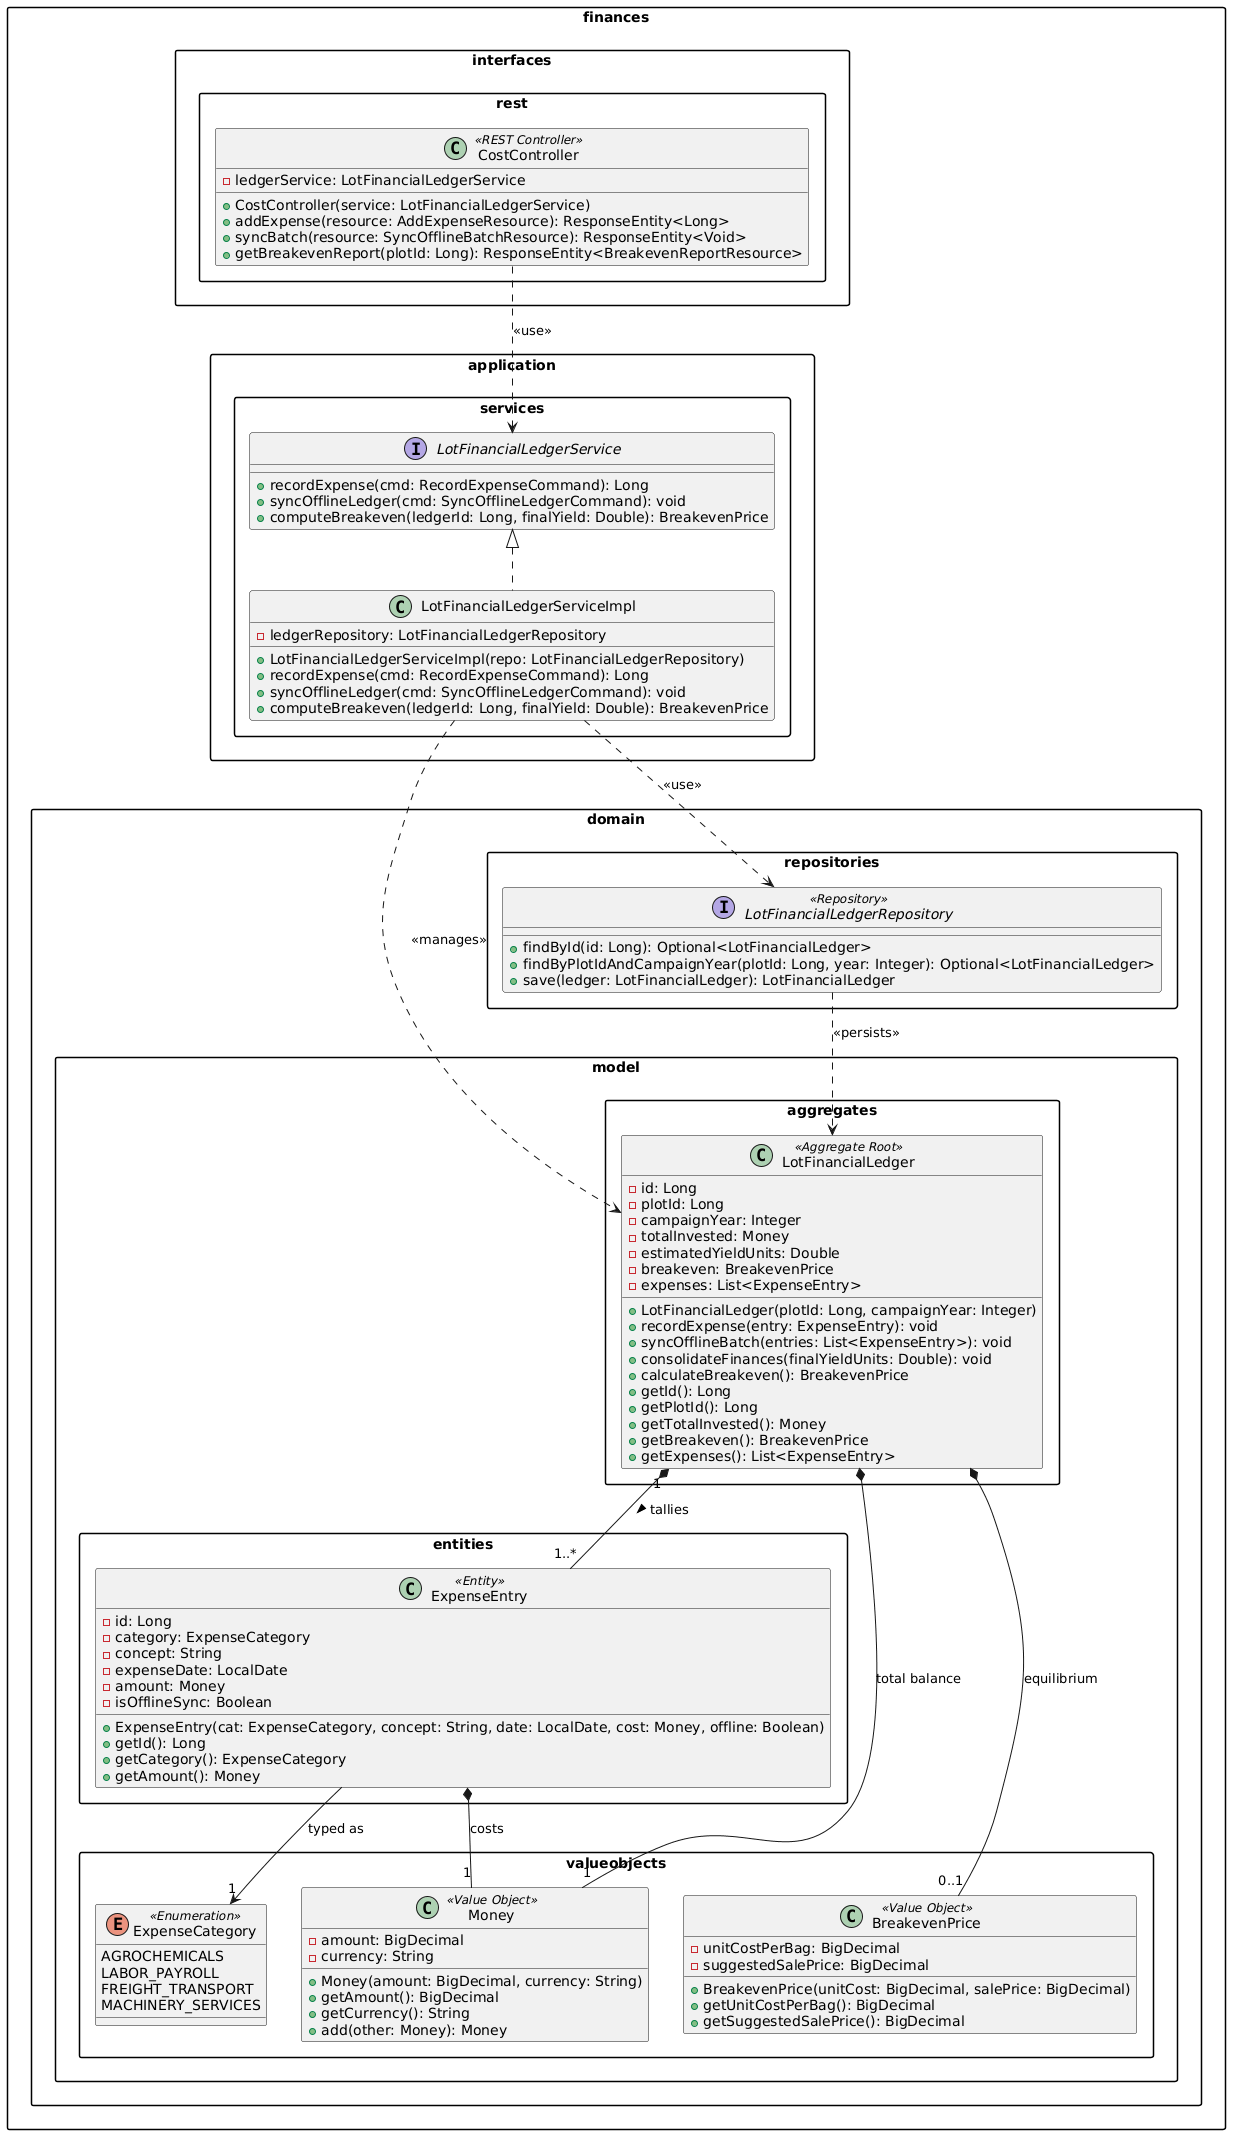

The diagram above was rendered by PlantUML. Its source (embedded in the PNG):
@startuml
skinparam classAttributeIconSize false
skinparam packageStyle rectangle
skinparam shadowing false
skinparam roundcorner 5

package "finances.domain.model.aggregates" {
    class LotFinancialLedger <<Aggregate Root>> {
        - id: Long
        - plotId: Long
        - campaignYear: Integer
        - totalInvested: Money
        - estimatedYieldUnits: Double
        - breakeven: BreakevenPrice
        - expenses: List<ExpenseEntry>
        + LotFinancialLedger(plotId: Long, campaignYear: Integer)
        + recordExpense(entry: ExpenseEntry): void
        + syncOfflineBatch(entries: List<ExpenseEntry>): void
        + consolidateFinances(finalYieldUnits: Double): void
        + calculateBreakeven(): BreakevenPrice
        + getId(): Long
        + getPlotId(): Long
        + getTotalInvested(): Money
        + getBreakeven(): BreakevenPrice
        + getExpenses(): List<ExpenseEntry>
    }
}

package "finances.domain.model.entities" {
    class ExpenseEntry <<Entity>> {
        - id: Long
        - category: ExpenseCategory
        - concept: String
        - expenseDate: LocalDate
        - amount: Money
        - isOfflineSync: Boolean
        + ExpenseEntry(cat: ExpenseCategory, concept: String, date: LocalDate, cost: Money, offline: Boolean)
        + getId(): Long
        + getCategory(): ExpenseCategory
        + getAmount(): Money
    }
}

package "finances.domain.model.valueobjects" {
    class Money <<Value Object>> {
        - amount: BigDecimal
        - currency: String
        + Money(amount: BigDecimal, currency: String)
        + getAmount(): BigDecimal
        + getCurrency(): String
        + add(other: Money): Money
    }

    class BreakevenPrice <<Value Object>> {
        - unitCostPerBag: BigDecimal
        - suggestedSalePrice: BigDecimal
        + BreakevenPrice(unitCost: BigDecimal, salePrice: BigDecimal)
        + getUnitCostPerBag(): BigDecimal
        + getSuggestedSalePrice(): BigDecimal
    }

    enum ExpenseCategory <<Enumeration>> {
        AGROCHEMICALS
        LABOR_PAYROLL
        FREIGHT_TRANSPORT
        MACHINERY_SERVICES
    }
}

package "finances.domain.repositories" {
    interface LotFinancialLedgerRepository <<Repository>> {
        + findById(id: Long): Optional<LotFinancialLedger>
        + findByPlotIdAndCampaignYear(plotId: Long, year: Integer): Optional<LotFinancialLedger>
        + save(ledger: LotFinancialLedger): LotFinancialLedger
    }
}

package "finances.application.services" {
    interface LotFinancialLedgerService {
        + recordExpense(cmd: RecordExpenseCommand): Long
        + syncOfflineLedger(cmd: SyncOfflineLedgerCommand): void
        + computeBreakeven(ledgerId: Long, finalYield: Double): BreakevenPrice
    }

    class LotFinancialLedgerServiceImpl implements LotFinancialLedgerService {
        - ledgerRepository: LotFinancialLedgerRepository
        + LotFinancialLedgerServiceImpl(repo: LotFinancialLedgerRepository)
        + recordExpense(cmd: RecordExpenseCommand): Long
        + syncOfflineLedger(cmd: SyncOfflineLedgerCommand): void
        + computeBreakeven(ledgerId: Long, finalYield: Double): BreakevenPrice
    }
}

package "finances.interfaces.rest" {
    class CostController <<REST Controller>> {
        - ledgerService: LotFinancialLedgerService
        + CostController(service: LotFinancialLedgerService)
        + addExpense(resource: AddExpenseResource): ResponseEntity<Long>
        + syncBatch(resource: SyncOfflineBatchResource): ResponseEntity<Void>
        + getBreakevenReport(plotId: Long): ResponseEntity<BreakevenReportResource>
    }
}

' Relaciones
LotFinancialLedger "1" *-- "1..*" ExpenseEntry : "tallies >"
ExpenseEntry --> "1" ExpenseCategory : "typed as"
ExpenseEntry *-- "1" Money : "costs"
LotFinancialLedger *-- "1" Money : "total balance"
LotFinancialLedger *-- "0..1" BreakevenPrice : "equilibrium"

CostController ..> LotFinancialLedgerService : "<<use>>"
LotFinancialLedgerServiceImpl ..> LotFinancialLedgerRepository : "<<use>>"
LotFinancialLedgerServiceImpl ..> LotFinancialLedger : "<<manages>>"
LotFinancialLedgerRepository ..> LotFinancialLedger : "<<persists>>"
@enduml